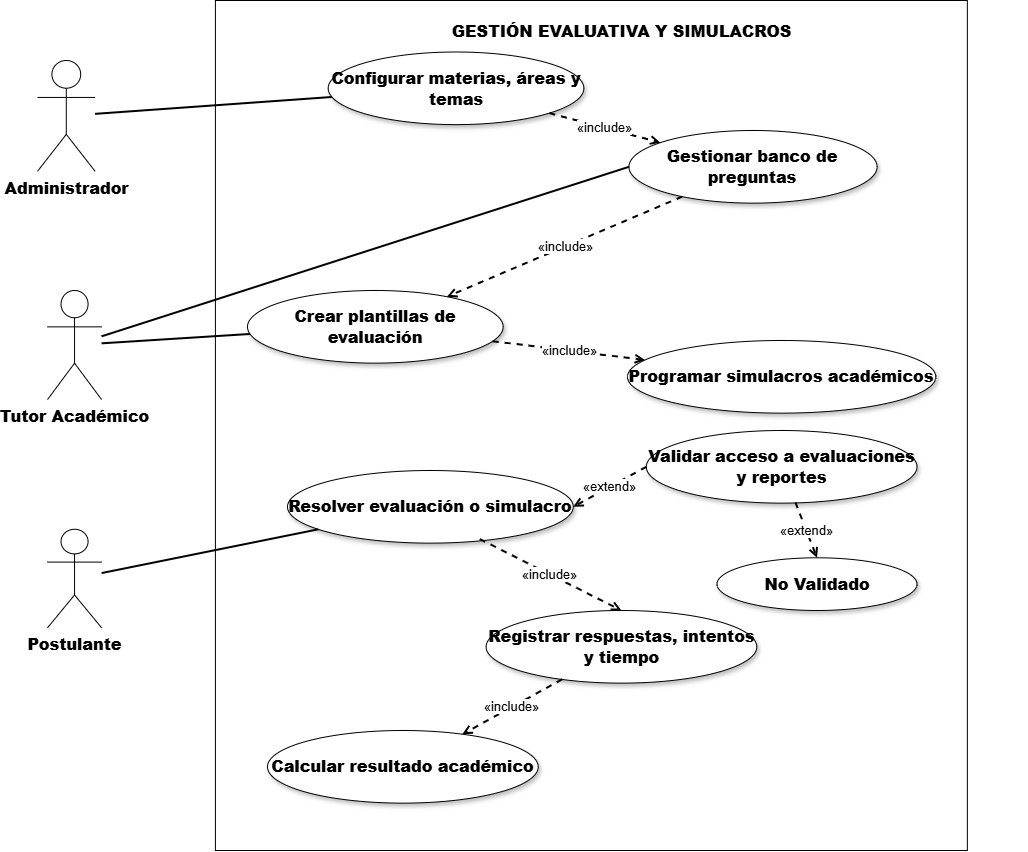

The diagram above was exported from draw.io. Its source (the exported page's mxGraphModel, read from the mxfile embedded in the PNG):
<mxGraphModel dx="2871" dy="894" grid="1" gridSize="10" guides="1" tooltips="1" connect="1" arrows="1" fold="1" page="1" pageScale="1" pageWidth="1400" pageHeight="900" math="0" shadow="0">
  <root>
    <mxCell id="0" value="" />
    <mxCell id="1" parent="0" value="" />
    <mxCell id="g_caso_uso_04_evaluativa" parent="1" style="group" value="" vertex="1">
      <mxGeometry height="840" width="970" x="30" y="50" as="geometry" />
    </mxCell>
    <mxCell id="boundary" parent="g_caso_uso_04_evaluativa" style="rounded=0;whiteSpace=wrap;html=1;fillColor=#ffffff;strokeColor=#000000;shadow=0;" value="" vertex="1">
      <mxGeometry height="850" width="751.94" x="157.91" y="-10" as="geometry" />
    </mxCell>
    <mxCell id="title" parent="g_caso_uso_04_evaluativa" style="text;html=1;strokeColor=none;fillColor=none;align=center;verticalAlign=middle;fontStyle=1;fontSize=16;fontColor=#000000;" value="&lt;b&gt;GESTIÓN EVALUATIVA Y SIMULACROS&lt;/b&gt;" vertex="1">
      <mxGeometry height="31.125000000000004" width="812.0930232558138" x="157.90697674418604" y="5.1875" as="geometry" />
    </mxCell>
    <mxCell id="act_admin" parent="g_caso_uso_04_evaluativa" style="shape=umlActor;verticalLabelPosition=bottom;verticalAlign=top;html=1;outlineConnect=0;fillColor=#ffffff;strokeColor=#000000;fontSize=16;fontStyle=1;" value="&lt;b&gt;Administrador&lt;/b&gt;" vertex="1">
      <mxGeometry height="110.81" width="57.6" x="-20" y="50" as="geometry" />
    </mxCell>
    <mxCell id="act_tutor" parent="g_caso_uso_04_evaluativa" style="shape=umlActor;verticalLabelPosition=bottom;verticalAlign=top;html=1;outlineConnect=0;fillColor=#ffffff;strokeColor=#000000;fontSize=16;fontStyle=1;" value="&lt;b&gt;Tutor Académico&lt;/b&gt;" vertex="1">
      <mxGeometry height="109.06" width="54.09" x="-10" y="280" as="geometry" />
    </mxCell>
    <mxCell id="act_post" parent="g_caso_uso_04_evaluativa" style="shape=umlActor;verticalLabelPosition=bottom;verticalAlign=top;html=1;outlineConnect=0;fillColor=#ffffff;strokeColor=#000000;fontSize=16;fontStyle=1;" value="&lt;b&gt;Postulante&lt;/b&gt;" vertex="1">
      <mxGeometry height="98.56" width="54.09" x="-10" y="518.75" as="geometry" />
    </mxCell>
    <mxCell id="uc_config" parent="g_caso_uso_04_evaluativa" style="ellipse;whiteSpace=wrap;html=1;fillColor=#ffffff;strokeColor=#000000;shadow=1;fontSize=16;fontStyle=1;" value="&lt;b&gt;Configurar materias, áreas y temas&lt;/b&gt;" vertex="1">
      <mxGeometry height="72.625" width="255.6589147286822" x="270.69767441860466" y="41.5" as="geometry" />
    </mxCell>
    <mxCell id="uc_banco" parent="g_caso_uso_04_evaluativa" style="ellipse;whiteSpace=wrap;html=1;fillColor=#ffffff;strokeColor=#000000;shadow=1;fontSize=16;fontStyle=1;" value="&lt;b&gt;Gestionar banco de preguntas&lt;/b&gt;" vertex="1">
      <mxGeometry height="72.625" width="248.13953488372093" x="571.4728682170542" y="120" as="geometry" />
    </mxCell>
    <mxCell id="uc_plantillas" parent="g_caso_uso_04_evaluativa" style="ellipse;whiteSpace=wrap;html=1;fillColor=#ffffff;strokeColor=#000000;shadow=1;fontSize=16;fontStyle=1;" value="&lt;b&gt;Crear plantillas de evaluación&lt;/b&gt;" vertex="1">
      <mxGeometry height="72.625" width="255.6589147286822" x="189.9970542635659" y="279.995" as="geometry" />
    </mxCell>
    <mxCell id="uc_simulacros" parent="g_caso_uso_04_evaluativa" style="ellipse;whiteSpace=wrap;html=1;fillColor=#ffffff;strokeColor=#000000;shadow=1;fontSize=16;fontStyle=1;" value="&lt;b&gt;Programar simulacros académicos&lt;/b&gt;" vertex="1">
      <mxGeometry height="72.625" width="308.29457364341084" x="570.0022480620153" y="330" as="geometry" />
    </mxCell>
    <mxCell id="uc_resolver" parent="g_caso_uso_04_evaluativa" style="ellipse;whiteSpace=wrap;html=1;fillColor=#ffffff;strokeColor=#000000;shadow=1;fontSize=16;fontStyle=1;" value="&lt;b&gt;Resolver evaluación o simulacro&lt;/b&gt;" vertex="1">
      <mxGeometry height="72.625" width="285.7364341085271" x="229.9970542635659" y="459.99500000000006" as="geometry" />
    </mxCell>
    <mxCell id="uc_registrar" parent="g_caso_uso_04_evaluativa" style="ellipse;whiteSpace=wrap;html=1;fillColor=#ffffff;strokeColor=#000000;shadow=1;fontSize=16;fontStyle=1;" value="&lt;b&gt;Registrar respuestas, intentos y tiempo&lt;/b&gt;" vertex="1">
      <mxGeometry height="72.625" width="270.69767441860466" x="428.59976744186054" y="599.995" as="geometry" />
    </mxCell>
    <mxCell id="uc_calcular" parent="g_caso_uso_04_evaluativa" style="ellipse;whiteSpace=wrap;html=1;fillColor=#ffffff;strokeColor=#000000;shadow=1;fontSize=16;fontStyle=1;" value="&lt;b&gt;Calcular resultado académico&lt;/b&gt;" vertex="1">
      <mxGeometry height="72.625" width="270.69767441860466" x="210.00271317829458" y="720" as="geometry" />
    </mxCell>
    <mxCell id="assoc_0" edge="1" parent="g_caso_uso_04_evaluativa" source="act_admin" style="endArrow=none;html=1;rounded=0;strokeColor=#000000;strokeWidth=2;" target="uc_config" value="">
      <mxGeometry relative="1" as="geometry" />
    </mxCell>
    <mxCell id="assoc_2" edge="1" parent="g_caso_uso_04_evaluativa" source="act_tutor" style="endArrow=none;html=1;rounded=0;strokeColor=#000000;strokeWidth=2;entryX=0;entryY=0.5;entryDx=0;entryDy=0;" target="uc_banco" value="">
      <mxGeometry relative="1" as="geometry" />
    </mxCell>
    <mxCell id="assoc_3" edge="1" parent="g_caso_uso_04_evaluativa" source="act_tutor" style="endArrow=none;html=1;rounded=0;strokeColor=#000000;strokeWidth=2;" target="uc_plantillas" value="">
      <mxGeometry relative="1" as="geometry" />
    </mxCell>
    <mxCell id="assoc_4" edge="1" parent="g_caso_uso_04_evaluativa" source="act_post" style="endArrow=none;html=1;rounded=0;strokeColor=#000000;strokeWidth=2;" target="uc_resolver" value="">
      <mxGeometry relative="1" as="geometry" />
    </mxCell>
    <mxCell id="rel_0" edge="1" parent="g_caso_uso_04_evaluativa" source="uc_config" style="endArrow=open;endFill=0;dashed=1;html=1;rounded=0;strokeColor=#000000;fontSize=13;strokeWidth=2;" target="uc_banco" value="«include»">
      <mxGeometry relative="1" as="geometry" />
    </mxCell>
    <mxCell id="rel_1" edge="1" parent="g_caso_uso_04_evaluativa" source="uc_banco" style="endArrow=open;endFill=0;dashed=1;html=1;rounded=0;strokeColor=#000000;fontSize=13;strokeWidth=2;" target="uc_plantillas" value="«include»">
      <mxGeometry relative="1" as="geometry" />
    </mxCell>
    <mxCell id="rel_2" edge="1" parent="g_caso_uso_04_evaluativa" source="uc_plantillas" style="endArrow=open;endFill=0;dashed=1;html=1;rounded=0;strokeColor=#000000;fontSize=13;strokeWidth=2;" target="uc_simulacros" value="«include»">
      <mxGeometry relative="1" as="geometry" />
    </mxCell>
    <mxCell id="rel_4" edge="1" parent="g_caso_uso_04_evaluativa" source="uc_registrar" style="endArrow=open;endFill=0;dashed=1;html=1;rounded=0;strokeColor=#000000;fontSize=13;strokeWidth=2;" target="uc_calcular" value="«include»">
      <mxGeometry relative="1" as="geometry" />
    </mxCell>
    <mxCell id="cUsMIFqTSnuqiekb7vI_-1" parent="g_caso_uso_04_evaluativa" style="ellipse;whiteSpace=wrap;html=1;fillColor=#ffffff;strokeColor=#000000;shadow=1;fontSize=16;fontStyle=1;" value="&lt;b&gt;Validar acceso a evaluaciones y reportes&lt;/b&gt;" vertex="1">
      <mxGeometry height="72.625" width="270.69767441860466" x="588.8" y="420" as="geometry" />
    </mxCell>
    <mxCell id="cUsMIFqTSnuqiekb7vI_-2" edge="1" parent="g_caso_uso_04_evaluativa" source="cUsMIFqTSnuqiekb7vI_-1" style="endArrow=open;endFill=0;dashed=1;html=1;rounded=0;strokeColor=#000000;fontSize=13;strokeWidth=2;exitX=0;exitY=0.5;exitDx=0;exitDy=0;entryX=1;entryY=0.5;entryDx=0;entryDy=0;" target="uc_resolver" value="«extend»">
      <mxGeometry relative="1" x="-0.0053" as="geometry">
        <mxPoint as="offset" />
        <mxPoint x="570" y="410" as="sourcePoint" />
        <mxPoint x="723" y="428" as="targetPoint" />
      </mxGeometry>
    </mxCell>
    <mxCell id="cUsMIFqTSnuqiekb7vI_-4" parent="g_caso_uso_04_evaluativa" style="ellipse;whiteSpace=wrap;html=1;fillColor=#ffffff;strokeColor=#000000;shadow=1;fontSize=16;fontStyle=1;" value="&lt;b&gt;No Validado&lt;/b&gt;" vertex="1">
      <mxGeometry height="52.69" width="200" x="659.5" y="547.3" as="geometry" />
    </mxCell>
    <mxCell id="cUsMIFqTSnuqiekb7vI_-5" edge="1" parent="g_caso_uso_04_evaluativa" source="cUsMIFqTSnuqiekb7vI_-1" style="endArrow=open;endFill=0;dashed=1;html=1;rounded=0;strokeColor=#000000;fontSize=13;strokeWidth=2;exitX=0.551;exitY=0.991;exitDx=0;exitDy=0;entryX=0.5;entryY=0;entryDx=0;entryDy=0;exitPerimeter=0;" target="cUsMIFqTSnuqiekb7vI_-4" value="«extend»">
      <mxGeometry relative="1" x="-0.0053" as="geometry">
        <mxPoint as="offset" />
        <mxPoint x="653" y="500" as="sourcePoint" />
        <mxPoint x="580" y="540" as="targetPoint" />
      </mxGeometry>
    </mxCell>
    <mxCell id="2D1Tz16NCs8PcK7hu849-2" edge="1" parent="g_caso_uso_04_evaluativa" source="uc_resolver" style="endArrow=open;endFill=0;dashed=1;html=1;rounded=0;strokeColor=#000000;fontSize=13;strokeWidth=2;exitX=0.673;exitY=0.944;exitDx=0;exitDy=0;entryX=0.5;entryY=0;entryDx=0;entryDy=0;exitPerimeter=0;" target="uc_registrar" value="«include»">
      <mxGeometry relative="1" x="-0.0053" as="geometry">
        <mxPoint as="offset" />
        <mxPoint x="670.0000000000064" y="568.0300000000002" as="sourcePoint" />
        <mxPoint x="660" y="560" as="targetPoint" />
      </mxGeometry>
    </mxCell>
  </root>
</mxGraphModel>